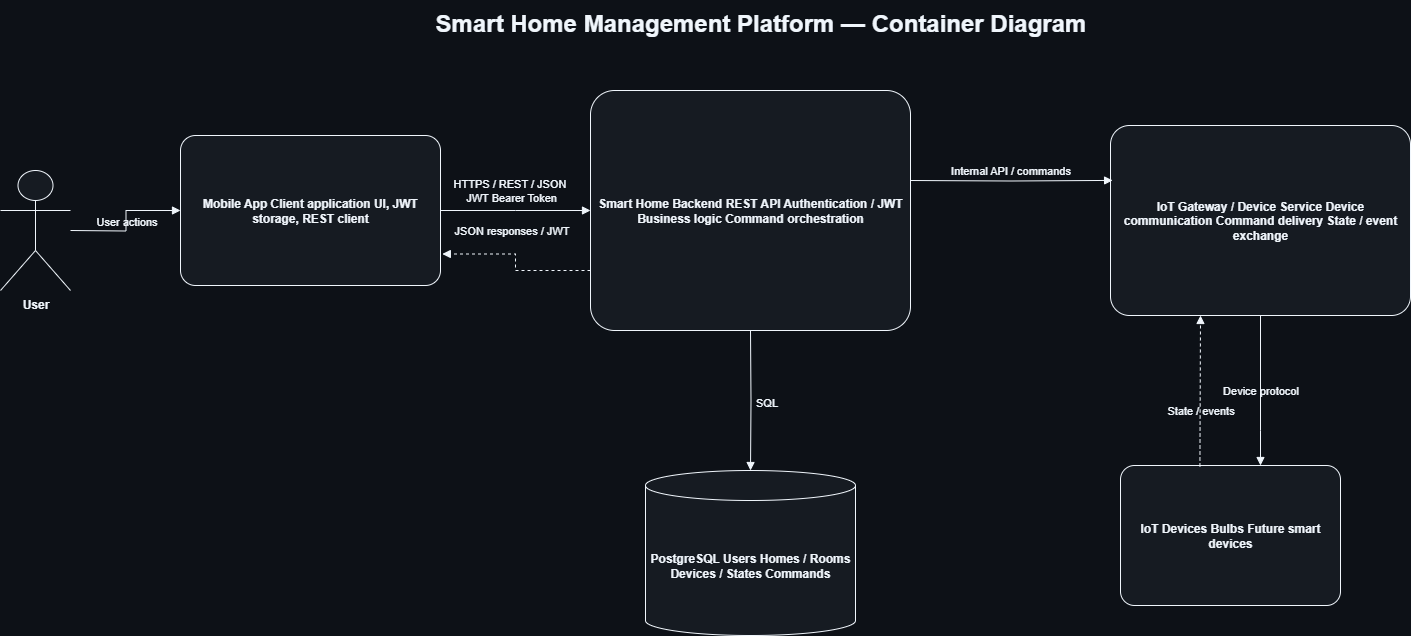

The diagram above was exported from draw.io. Its source (the exported page's mxGraphModel, read from the mxfile embedded in the PNG):
<mxGraphModel dx="1426" dy="841" grid="1" gridSize="10" guides="1" tooltips="1" connect="1" arrows="1" fold="1" page="1" pageScale="1" pageWidth="1600" pageHeight="1000" background="#0d1117" math="0" shadow="0">
  <root>
    <mxCell id="0" />
    <mxCell id="1" parent="0" />
    <mxCell id="title" value="Smart Home Management Platform — Container Diagram" style="text;html=1;strokeColor=none;fillColor=none;align=center;verticalAlign=middle;fontColor=#f0f6fc;labelBackgroundColor=none;labelBorderColor=none;fontSize=24;fontStyle=1;" parent="1" vertex="1">
      <mxGeometry x="360" y="210" width="920" height="45" as="geometry" />
    </mxCell>
    <mxCell id="user" value="User" style="shape=umlActor;verticalLabelPosition=bottom;verticalAlign=top;html=1;fillColor=#161b22;strokeColor=#f0f6fc;fontColor=#f0f6fc;labelBackgroundColor=none;labelBorderColor=none;fontStyle=1;" parent="1" vertex="1">
      <mxGeometry x="60" y="380" width="70" height="120" as="geometry" />
    </mxCell>
    <mxCell id="mobile" value="Mobile App&amp;#xa;&amp;#xa;Client application&amp;#xa;UI, JWT storage, REST client" style="rounded=1;whiteSpace=wrap;html=1;arcSize=10;fillColor=#161b22;strokeColor=#f0f6fc;fontColor=#f0f6fc;labelBackgroundColor=none;labelBorderColor=none;fontStyle=1;" parent="1" vertex="1">
      <mxGeometry x="240" y="345" width="260" height="150" as="geometry" />
    </mxCell>
    <mxCell id="backend" value="Smart Home Backend&amp;#xa;&amp;#xa;REST API&amp;#xa;Authentication / JWT&amp;#xa;Business logic&amp;#xa;Command orchestration" style="rounded=1;whiteSpace=wrap;html=1;arcSize=10;fillColor=#161b22;strokeColor=#f0f6fc;fontColor=#f0f6fc;labelBackgroundColor=none;labelBorderColor=none;fontStyle=1;" parent="1" vertex="1">
      <mxGeometry x="650" y="300" width="320" height="240" as="geometry" />
    </mxCell>
    <mxCell id="db" value="PostgreSQL&amp;#xa;&amp;#xa;Users&amp;#xa;Homes / Rooms&amp;#xa;Devices / States&amp;#xa;Commands" style="shape=cylinder3;whiteSpace=wrap;html=1;boundedLbl=1;backgroundOutline=1;size=15;fillColor=#161b22;strokeColor=#f0f6fc;fontColor=#f0f6fc;labelBackgroundColor=none;labelBorderColor=none;fontStyle=1;" parent="1" vertex="1">
      <mxGeometry x="705" y="680" width="210" height="165" as="geometry" />
    </mxCell>
    <mxCell id="gateway" value="IoT Gateway / Device Service&amp;#xa;&amp;#xa;Device communication&amp;#xa;Command delivery&amp;#xa;State / event exchange" style="rounded=1;whiteSpace=wrap;html=1;arcSize=10;fillColor=#161b22;strokeColor=#f0f6fc;fontColor=#f0f6fc;labelBackgroundColor=none;labelBorderColor=none;fontStyle=1;" parent="1" vertex="1">
      <mxGeometry x="1170" y="335" width="300" height="190" as="geometry" />
    </mxCell>
    <mxCell id="devices" value="IoT Devices&amp;#xa;&amp;#xa;Bulbs&amp;#xa;Future smart devices" style="rounded=1;whiteSpace=wrap;html=1;arcSize=10;fillColor=#161b22;strokeColor=#f0f6fc;fontColor=#f0f6fc;labelBackgroundColor=none;labelBorderColor=none;fontStyle=1;" parent="1" vertex="1">
      <mxGeometry x="1180" y="675" width="220" height="140" as="geometry" />
    </mxCell>
    <mxCell id="e1" value="User actions" style="edgeStyle=orthogonalEdgeStyle;rounded=0;orthogonalLoop=1;jettySize=auto;html=1;endArrow=block;endFill=1;strokeColor=#f0f6fc;fontColor=#f0f6fc;labelBackgroundColor=none;labelBorderColor=none;entryX=0;entryY=0.5;entryDx=0;entryDy=0;" parent="1" edge="1" target="mobile">
      <mxGeometry relative="1" as="geometry">
        <mxPoint x="130" y="440" as="sourcePoint" />
        <mxPoint x="260" y="420" as="targetPoint" />
      </mxGeometry>
    </mxCell>
    <mxCell id="e2" value="HTTPS / REST / JSON&lt;br&gt;&amp;nbsp;JWT Bearer Token" style="edgeStyle=orthogonalEdgeStyle;rounded=0;orthogonalLoop=1;jettySize=auto;html=1;endArrow=block;endFill=1;strokeColor=#f0f6fc;fontColor=#f0f6fc;labelBackgroundColor=none;labelBorderColor=none;exitX=1;exitY=0.5;exitDx=0;exitDy=0;" parent="1" edge="1" source="mobile">
      <mxGeometry x="-0.0769" y="20" relative="1" as="geometry">
        <mxPoint x="520" y="420" as="sourcePoint" />
        <mxPoint x="650" y="420" as="targetPoint" />
        <mxPoint as="offset" />
      </mxGeometry>
    </mxCell>
    <mxCell id="e3" value="JSON responses / JWT" style="edgeStyle=orthogonalEdgeStyle;rounded=0;orthogonalLoop=1;jettySize=auto;html=1;endArrow=block;endFill=1;strokeColor=#f0f6fc;fontColor=#f0f6fc;labelBackgroundColor=none;labelBorderColor=none;dashed=1;entryX=1.007;entryY=0.79;entryDx=0;entryDy=0;entryPerimeter=0;exitX=0;exitY=0.75;exitDx=0;exitDy=0;" parent="1" edge="1" target="mobile" source="backend">
      <mxGeometry x="0.1719" y="-24" relative="1" as="geometry">
        <mxPoint x="650" y="465" as="sourcePoint" />
        <mxPoint x="520" y="465" as="targetPoint" />
        <mxPoint as="offset" />
      </mxGeometry>
    </mxCell>
    <mxCell id="e4" value="SQL" style="edgeStyle=orthogonalEdgeStyle;rounded=0;orthogonalLoop=1;jettySize=auto;html=1;endArrow=block;endFill=1;strokeColor=#f0f6fc;fontColor=#f0f6fc;labelBackgroundColor=none;labelBorderColor=none;entryX=0.5;entryY=0;entryDx=0;entryDy=0;entryPerimeter=0;" parent="1" edge="1" target="db">
      <mxGeometry x="0.0336" y="16" relative="1" as="geometry">
        <mxPoint x="810" y="540" as="sourcePoint" />
        <mxPoint x="820" y="650" as="targetPoint" />
        <mxPoint as="offset" />
      </mxGeometry>
    </mxCell>
    <mxCell id="e5" value="Internal API / commands" style="edgeStyle=orthogonalEdgeStyle;rounded=0;orthogonalLoop=1;jettySize=auto;html=1;endArrow=block;endFill=1;strokeColor=#f0f6fc;fontColor=#f0f6fc;labelBackgroundColor=none;labelBorderColor=none;entryX=0.007;entryY=0.289;entryDx=0;entryDy=0;entryPerimeter=0;" parent="1" edge="1" target="gateway">
      <mxGeometry x="-0.0025" y="10" relative="1" as="geometry">
        <mxPoint x="970" y="390" as="sourcePoint" />
        <mxPoint x="1110" y="390" as="targetPoint" />
        <mxPoint as="offset" />
      </mxGeometry>
    </mxCell>
    <mxCell id="e6" value="Device protocol" style="edgeStyle=orthogonalEdgeStyle;rounded=0;orthogonalLoop=1;jettySize=auto;html=1;endArrow=block;endFill=1;strokeColor=#f0f6fc;fontColor=#f0f6fc;labelBackgroundColor=none;labelBorderColor=none;exitX=0.5;exitY=1;exitDx=0;exitDy=0;" parent="1" edge="1" target="devices" source="gateway">
      <mxGeometry relative="1" as="geometry">
        <mxPoint x="1330" y="560" as="sourcePoint" />
        <mxPoint x="1330" y="675" as="targetPoint" />
        <Array as="points">
          <mxPoint x="1320" y="640" />
          <mxPoint x="1320" y="640" />
        </Array>
        <mxPoint as="offset" />
      </mxGeometry>
    </mxCell>
    <mxCell id="e7" value="State / events" style="edgeStyle=orthogonalEdgeStyle;rounded=0;orthogonalLoop=1;jettySize=auto;html=1;endArrow=block;endFill=1;strokeColor=#f0f6fc;fontColor=#f0f6fc;labelBackgroundColor=none;labelBorderColor=none;dashed=1;exitX=0.361;exitY=0.007;exitDx=0;exitDy=0;exitPerimeter=0;" parent="1" edge="1" source="devices">
      <mxGeometry x="-0.2594" relative="1" as="geometry">
        <mxPoint x="1230" y="640" as="sourcePoint" />
        <mxPoint x="1260" y="525" as="targetPoint" />
        <Array as="points">
          <mxPoint x="1260" y="675" />
        </Array>
        <mxPoint as="offset" />
      </mxGeometry>
    </mxCell>
  </root>
</mxGraphModel>